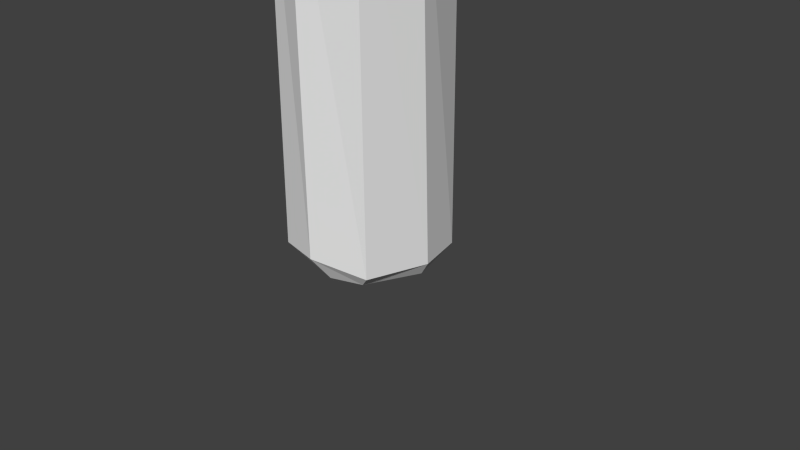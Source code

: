 # Source: Quartz_octagonal_random2_textured.blend  (saved by Blender 2.76.0; exported with 4.5.12 LTS)
import bpy
from mathutils import Matrix  # noqa: F401  (used for matrix-valued properties, if any)

bpy.ops.wm.read_factory_settings(use_empty=True)
scene = bpy.context.scene
scene.name = 'Scene'

# ---- collections
col_collection_1 = bpy.data.collections.new('Collection 1'); scene.collection.children.link(col_collection_1)

# ---- world
world_world = bpy.data.worlds.new('World'); scene.world = world_world
world_world.color = (0.05088, 0.05088, 0.05088)
world_world.use_sun_shadow = False
world_world.sun_shadow_jitter_overblur = 0.0
world_world.cycles.sampling_method = 'MANUAL'
world_world.cycles.sample_map_resolution = 256

# ---- cameras
cam_camera = bpy.data.cameras.new('Camera')
cam_camera.clip_end = 100.0
cam_camera.lens = 35.0
cam_camera.sensor_width = 32.0
cam_camera.sensor_height = 18.0
cam_camera.ortho_scale = 7.314
cam_camera.dof.focus_distance = 0.0
cam_camera.dof.aperture_fstop = 128.0

# ---- meshes
me_cylinder = bpy.data.meshes.new('Cylinder')
me_cylinder.from_pydata([(0.01825, 1.013, -2.487), (0.02877, 0.8742, 2.52), (0.7775, 0.6358, -2.527), (0.6397, 0.7954, 2.488), (0.9241, 0.05943, -2.553), (0.9251, -0.03866, 2.58), (0.6502, -0.6909, -2.59), (0.6944, -0.6967, 2.501), (0.02278, -1.025, -2.422), (-0.001423, -0.9782, 2.489), (-0.6734, -0.8404, -2.518), (-0.6973, -0.7109, 2.484), (-1.002, 0.001869, -2.503), (-0.9834, -0.01619, 2.501), (-0.7293, 0.7596, -2.53), (-0.6977, 0.6362, 2.409), (0.4937, -0.6187, 2.75), (-0.7866, -0.08839, -2.75), (-0.7866, -0.08839, 2.75), (0.4937, -0.6187, -2.75), (-0.6187, -0.4937, 2.75), (-0.4937, 0.6187, -2.75), (0.7866, 0.08839, -2.75), (0.6187, 0.4937, 2.75), (0.08839, -0.7866, 2.75), (0.08839, -0.7866, -2.75), (0.6187, 0.4937, -2.75), (-0.6187, -0.4937, -2.75), (-0.08839, 0.7866, 2.75), (-0.08839, 0.7866, -2.75), (-0.4937, 0.6187, 2.75), (0.7866, 0.08839, 2.75)], [], [(0, 1, 3, 2), (2, 3, 5, 4), (4, 5, 7, 6), (6, 7, 9, 8), (8, 9, 11, 10), (10, 11, 13, 12), (1, 28, 23, 3), (14, 15, 1, 0), (12, 13, 15, 14), (8, 25, 19, 6), (4, 6, 19, 22), (2, 4, 22, 26), (0, 2, 26, 29), (0, 29, 21, 14), (14, 21, 17, 12), (10, 12, 17, 27), (10, 27, 25, 8), (22, 19, 25, 27, 17, 21, 29, 26), (23, 31, 5, 3), (31, 16, 7, 5), (7, 16, 24, 9), (24, 20, 11, 9), (20, 18, 13, 11), (30, 28, 1, 15), (18, 30, 15, 13), (30, 18, 20, 24, 16, 31, 23, 28)])
_uv = me_cylinder.uv_layers.new(name='UVMap')
_uv.uv.foreach_set('vector', [0.07336, 0.03473, 0.07336, 0.7294, 8.079e-08, 0.7294, 0.0, 0.03473, 0.9266, 0.0, 0.9266, 0.5815, 0.8229, 0.5815, 0.8229, 0.0, 0.5009, 0.03473, 0.5009, 0.7294, 0.4275, 0.7294, 0.4275, 0.03473, 0.4275, 0.03473, 0.4275, 0.7294, 0.3238, 0.7294, 0.3238, 0.03473, 0.3238, 0.03473, 0.3238, 0.7294, 0.2505, 0.7294, 0.2505, 0.03473, 0.7495, 0.01275, 0.6815, 0.5901, 0.5785, 0.5773, 0.6466, 0.0, 1.0, 0.6227, 0.9779, 0.6641, 0.9045, 0.623, 0.9266, 0.5815, 0.1771, 0.03473, 0.1771, 0.7294, 0.07336, 0.7294, 0.07336, 0.03473, 0.2505, 0.03473, 0.2505, 0.7294, 0.1771, 0.7294, 0.1771, 0.03473, 0.3238, 0.03473, 0.3459, 0.0, 0.4054, 3.312e-08, 0.4275, 0.03473, 0.678, 0.7433, 0.7514, 0.8185, 0.7292, 0.8412, 0.6559, 0.766, 0.5743, 0.7433, 0.678, 0.7433, 0.6559, 0.766, 0.5964, 0.766, 0.5009, 0.8185, 0.5743, 0.7433, 0.5964, 0.766, 0.523, 0.8412, 0.07336, 0.03473, 0.09549, 0.0, 0.155, 0.0, 0.1771, 0.03473, 0.5009, 0.9248, 0.523, 0.9021, 0.5964, 0.9773, 0.5743, 1.0, 0.678, 1.0, 0.5743, 1.0, 0.5964, 0.9773, 0.6559, 0.9773, 0.678, 1.0, 0.6559, 0.9773, 0.7292, 0.9021, 0.7514, 0.9248, 0.6559, 0.766, 0.7292, 0.8412, 0.7292, 0.9021, 0.6559, 0.9773, 0.5964, 0.9773, 0.523, 0.9021, 0.523, 0.8412, 0.5964, 0.766, 0.9045, 0.623, 0.845, 0.623, 0.8229, 0.5815, 0.9266, 0.5815, 0.845, 0.623, 0.7717, 0.6641, 0.7495, 0.6227, 0.8229, 0.5815, 0.4275, 0.7294, 0.4054, 0.7641, 0.3459, 0.7641, 0.3238, 0.7294, 0.7227, 0.6784, 0.6547, 0.6286, 0.6815, 0.5901, 0.7495, 0.6399, 0.6547, 0.6286, 0.5957, 0.6212, 0.5785, 0.5773, 0.6815, 0.5901, 0.155, 0.7641, 0.09549, 0.7641, 0.07336, 0.7294, 0.1771, 0.7294, 0.5957, 0.6212, 0.518, 0.6531, 0.5009, 0.6092, 0.5785, 0.5773, 0.518, 0.6531, 0.5957, 0.6212, 0.6547, 0.6286, 0.7227, 0.6784, 0.7188, 0.7115, 0.6412, 0.7433, 0.5821, 0.736, 0.5141, 0.6862])
me_cylinder.use_remesh_preserve_volume = False
me_cylinder.use_remesh_preserve_attributes = False
me_cylinder.use_mirror_vertex_groups = False
me_cylinder.update()

# ---- objects
ob_cylinder = bpy.data.objects.new('Cylinder', me_cylinder)
ob_camera = bpy.data.objects.new('Camera', cam_camera)

# ---- transforms, parenting, visibility, modifiers, constraints
ob_cylinder.location = (0.0, 0.0, 2.75)
ob_cylinder.lineart.crease_threshold = 0.0
ob_camera.location = (7.481, -6.508, 5.344)
ob_camera.rotation_euler = (1.109, 0.01082, 0.8149)
ob_camera.lock_rotations_4d = False
ob_camera.empty_display_type = 'ARROWS'
ob_camera.color = (0.0, 0.0, 0.0, 0.0)
ob_camera.display_type = 'WIRE'
ob_camera.lineart.crease_threshold = 0.0

# ---- collection membership
col_collection_1.objects.link(ob_cylinder)
col_collection_1.objects.link(ob_camera)

# ---- scene / render settings (as saved in the file)
scene.camera = ob_camera
scene.frame_start = 1; scene.frame_end = 250; scene.frame_set(1)
scene.render.engine = 'BLENDER_EEVEE_NEXT'
scene.render.resolution_percentage = 50
scene.render.dither_intensity = 0.0
scene.cycles.use_denoising = False
scene.cycles.samples = 10
scene.cycles.sampling_pattern = 'TABULATED_SOBOL'
scene.cycles.light_sampling_threshold = 0.0
scene.cycles.use_adaptive_sampling = False
scene.cycles.use_light_tree = False
scene.cycles.blur_glossy = 0.0
scene.cycles.pixel_filter_type = 'GAUSSIAN'
scene.cycles.sample_clamp_indirect = 0.0
scene.view_settings.view_transform = 'Standard'
bpy.context.view_layer.update()

# ---- added for rendering (the .blend has no usable light): sun
light_auto_sun = bpy.data.lights.new('AutoSun', 'SUN')
light_auto_sun.energy = 3.0
light_auto_sun.angle = 0.0523599
ob_auto_sun = bpy.data.objects.new('AutoSun', light_auto_sun)
scene.collection.objects.link(ob_auto_sun)
ob_auto_sun.rotation_euler = (0.872665, 0.174533, 0.523599)
bpy.context.view_layer.update()
